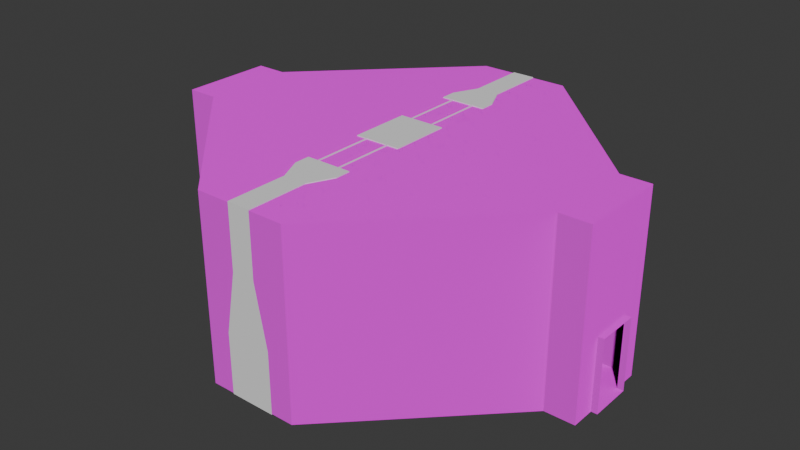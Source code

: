 # Source: LCon4Way001.blend  (saved by Blender 4.4.32; exported with 4.5.12 LTS)
import bpy
from mathutils import Matrix  # noqa: F401  (used for matrix-valued properties, if any)

bpy.ops.wm.read_factory_settings(use_empty=True)
scene = bpy.context.scene
scene.name = 'Scene'

# ---- images (referenced by path relative to the original .blend; pixels are not part of the script)
import os
ASSET_DIR = os.environ.get("B2B_ASSET_DIR", "")  # directory of the original .blend (textures are referenced by path, not embedded)
HERE = os.path.dirname(os.path.abspath(__file__))  # packed textures are extracted next to this script under _unpacked/

def load_image(name, relpath, width, height, colorspace="sRGB"):
    """Load a texture the original file referenced (path relative to the .blend, or extracted next to this script)."""
    p = next((c for c in (os.path.join(HERE, relpath), os.path.join(ASSET_DIR, relpath)) if relpath and os.path.exists(c)), "")
    if p:
        img = bpy.data.images.load(p, check_existing=True)
        img.name = name
    else:  # same state as the original file: an image datablock whose file is absent (Cycles renders it pink)
        img = bpy.data.images.new(name, width, height)
        img.source = "FILE"
        img.filepath = "//" + (relpath or name)
    img.colorspace_settings.name = colorspace
    return img
img_concretefloor_jpg = load_image('concretefloor.jpg', 'concretefloor.jpg', 1024, 1024, 'sRGB')
img_concrete_floor_png = load_image('concrete_floor.png', 'concrete_floor.png', 1024, 1024, 'sRGB')
img_whitewall1_png = load_image('whitewall1.png', 'whitewall1.png', 1024, 1024, 'sRGB')
img_whitewall1_specular_png = load_image('whitewall1_specular.png', 'whitewall1_specular.png', 1024, 1024, 'sRGB')
img_whitewall_jpg = load_image('whitewall.jpg', 'whitewall.jpg', 1024, 1024, 'sRGB')
img_whitewall_specular_png = load_image('whitewall_specular.png', 'whitewall_specular.png', 1024, 1024, 'sRGB')

# ---- materials (node trees are filled in below, after node groups)
mat_material = bpy.data.materials.new('Material')
mat_material.use_backface_culling = True
mat_material_001 = bpy.data.materials.new('Material.001')
mat_material_001.use_backface_culling = True
mat_material_002 = bpy.data.materials.new('Material.002')
mat_material_002.use_backface_culling = True
mat_material_002.use_backface_culling_lightprobe_volume = False

# ---- material node trees
mat_material.use_nodes = True; mat_material.node_tree.nodes.clear()
_N = mat_material.node_tree.nodes; _L = mat_material.node_tree.links
n0 = _N.new('ShaderNodeBsdfPrincipled'); n0.name = 'Principled BSDF'; n0.location = (10, 300)
n1 = _N.new('ShaderNodeOutputMaterial'); n1.name = 'Material Output'; n1.location = (300, 300)
n2 = _N.new('ShaderNodeTexImage'); n2.name = 'Image Texture'; n2.location = (-280, 280)
n2.image = img_concretefloor_jpg
n3 = _N.new('ShaderNodeTexImage'); n3.name = 'Image Texture.001'; n3.location = (-383, -14)
n3.image = img_concrete_floor_png
_L.new(n0.outputs[0], n1.inputs[0])
_L.new(n2.outputs[0], n0.inputs[0])
_L.new(n3.outputs[0], n0.inputs[5])
n1.is_active_output = True
mat_material_001.use_nodes = True; mat_material_001.node_tree.nodes.clear()
_N = mat_material_001.node_tree.nodes; _L = mat_material_001.node_tree.links
n0 = _N.new('ShaderNodeBsdfPrincipled'); n0.name = 'Principled BSDF'; n0.location = (10, 300)
n1 = _N.new('ShaderNodeOutputMaterial'); n1.name = 'Material Output'; n1.location = (300, 300)
n2 = _N.new('ShaderNodeTexImage'); n2.name = 'Image Texture'; n2.location = (-280, 280)
n2.image = img_whitewall1_png
n3 = _N.new('ShaderNodeTexImage'); n3.name = 'Image Texture.001'; n3.location = (-164, -99)
n3.image = img_whitewall1_specular_png
_L.new(n0.outputs[0], n1.inputs[0])
_L.new(n2.outputs[0], n0.inputs[0])
_L.new(n3.outputs[0], n0.inputs[5])
n1.is_active_output = True
mat_material_002.use_nodes = True; mat_material_002.node_tree.nodes.clear()
_N = mat_material_002.node_tree.nodes; _L = mat_material_002.node_tree.links
n0 = _N.new('ShaderNodeBsdfPrincipled'); n0.name = 'Principled BSDF'; n0.location = (10, 300)
n1 = _N.new('ShaderNodeOutputMaterial'); n1.name = 'Material Output'; n1.location = (300, 300)
n2 = _N.new('ShaderNodeTexImage'); n2.name = 'Image Texture'; n2.location = (-280, 280)
n2.image = img_whitewall_jpg
n3 = _N.new('ShaderNodeTexImage'); n3.name = 'Image Texture.001'; n3.location = (-358, -41)
n3.image = img_whitewall_specular_png
_L.new(n0.outputs[0], n1.inputs[0])
_L.new(n2.outputs[0], n0.inputs[0])
_L.new(n3.outputs[0], n0.inputs[5])
n1.is_active_output = True

# ---- world
world_world = bpy.data.worlds.new('World'); scene.world = world_world
world_world.use_nodes = True; world_world.node_tree.nodes.clear()
_N = world_world.node_tree.nodes; _L = world_world.node_tree.links
n0 = _N.new('ShaderNodeOutputWorld'); n0.name = 'World Output'; n0.location = (300, 300)
n1 = _N.new('ShaderNodeBackground'); n1.name = 'Background'; n1.location = (10, 300)
n1.inputs[0].default_value = (0.05088, 0.05088, 0.05088, 1.0)
_L.new(n1.outputs[0], n0.inputs[0])
n0.is_active_output = True
world_world.color = (0.05088, 0.05088, 0.05088)
world_world.sun_shadow_jitter_overblur = 0.0

# ---- meshes
me_cube_001 = bpy.data.meshes.new('Cube.001')
me_cube_001.from_pydata([(7.3, -1.495, 1.827), (7.3, 1.505, 1.827), (7.3, 0.7045, 1.227), (7.3, -0.6955, 1.227), (7.3, 0.7045, -1.173), (7.3, -0.6955, -1.173), (7.3, -1.495, -1.173), (7.3, 1.505, -1.173), (7.5, -0.6955, -1.173), (7.5, 0.7045, -1.173), (7.5, -0.6955, 1.227), (7.5, 0.7045, 1.227), (-7.3, 1.505, 1.827), (-7.3, -1.495, 1.827), (-7.3, -0.6955, 1.227), (-7.3, 0.7045, 1.227), (-7.3, -0.6955, -1.173), (-7.3, 0.7045, -1.173), (-7.3, 1.505, -1.173), (-7.3, -1.495, -1.173), (-7.5, 0.7045, -1.173), (-7.5, -0.6955, -1.173), (-7.5, 0.7045, 1.227), (-7.5, -0.6955, 1.227), (-1.5, -6.295, -1.173), (1.5, -6.295, -1.173), (-6.8, -0.6955, -1.173), (-6.8, 0.7045, -1.173), (-6.3, 1.505, -1.173), (-6.3, -1.495, -1.173), (6.8, 0.7045, -1.173), (6.8, -0.6955, -1.173), (6.3, -1.495, -1.173), (6.3, 1.505, -1.173), (1.5, 6.305, -1.173), (-1.5, 6.305, -1.173), (-1.5, -6.295, 1.827), (1.5, -6.295, 1.827), (-6.3, 1.505, 1.827), (-6.3, -1.495, 1.827), (6.3, -1.495, 1.827), (6.3, 1.505, 1.827), (1.5, 6.305, 1.827), (-1.5, 6.305, 1.827), (7.3, -1.495, 4.827), (7.3, 1.505, 4.827), (-7.3, 1.505, 4.827), (-7.3, -1.495, 4.827), (-1.5, -6.295, 4.827), (1.5, -6.295, 4.827), (-6.3, 1.505, 4.827), (-6.3, -1.495, 4.827), (6.3, -1.495, 4.827), (6.3, 1.505, 4.827), (1.5, 6.305, 4.827), (-1.5, 6.305, 4.827)], [], [(43, 35, 34, 42), (1, 2, 3, 0), (1, 7, 4, 2), (3, 5, 6, 0), (3, 2, 11, 10), (5, 3, 10, 8), (2, 4, 9, 11), (13, 14, 15, 12), (13, 19, 16, 14), (15, 17, 18, 12), (15, 14, 23, 22), (17, 15, 22, 20), (14, 16, 21, 23), (5, 8, 9, 4), (17, 20, 21, 16), (17, 16, 26, 27), (16, 19, 29, 26), (18, 17, 27, 28), (28, 27, 26, 29), (5, 4, 30, 31), (4, 7, 33, 30), (6, 5, 31, 32), (32, 31, 30, 33), (33, 7, 1, 41), (29, 19, 13, 39), (6, 32, 40, 0), (18, 28, 38, 12), (41, 42, 34, 33), (32, 25, 37, 40), (24, 29, 39, 36), (43, 38, 28, 35), (24, 25, 32, 29), (35, 28, 33, 34), (28, 29, 32, 33), (41, 1, 45, 53), (40, 37, 49, 52), (1, 0, 44, 45), (36, 39, 51, 48), (39, 13, 47, 51), (38, 43, 55, 50), (0, 40, 52, 44), (42, 41, 53, 54), (13, 12, 46, 47), (12, 38, 50, 46), (53, 50, 55, 54), (43, 42, 54, 55), (52, 49, 48, 51), (50, 53, 52, 51), (47, 46, 50, 51), (44, 52, 53, 45), (49, 37, 36, 48), (25, 24, 36, 37)])
me_cube_001.polygons.foreach_set('material_index', [1, 1, 1, 1, 1, 1, 1, 1, 1, 1, 1, 1, 1, 0, 0, 0, 0, 0, 0, 0, 0, 0, 0, 1, 1, 1, 1, 1, 1, 1, 1, 0, 0, 0, 2, 2, 2, 2, 2, 2, 2, 2, 2, 2, 0, 1, 0, 0, 0, 0, 2, 0])
_uv = me_cube_001.uv_layers.new(name='UVMap')
_uv.uv.foreach_set('vector', [2.6, 0.9986, 2.6, 0.0009472, 1.0, 2.6, 1.0, 0.9986, 1.0, 0.9986, 0.7333, 0.8009, 0.2667, 0.8009, 4.768e-07, 0.9986, 1.0, 0.9986, 1.0, 0.0009472, 0.7333, 0.0009472, 0.7333, 0.8009, 0.2667, 0.8009, 0.2667, 0.0009472, 4.768e-07, 0.0009472, 4.768e-07, 0.9986, 2.933, 0.2009, 2.933, 0.6676, 3.0, 0.6676, 3.0, 0.2009, 2.933, 0.0009472, 2.933, 0.8009, 3.0, 0.8009, 3.0, 0.0009472, 2.933, 0.8009, 2.933, 0.0009472, 3.0, 0.0009472, 3.0, 0.8009, -2.384e-07, 0.9986, 0.2667, 0.8009, 0.7333, 0.8009, 1.0, 0.9986, -2.384e-07, 0.9986, -2.384e-07, 0.0009472, 0.2667, 0.0009472, 0.2667, 0.8009, 0.7333, 0.8009, 0.7333, 0.0009472, 1.0, 0.0009472, 1.0, 0.9986, -1.933, 0.6676, -1.933, 0.2009, -2.0, 0.2009, -2.0, 0.6676, -1.933, 0.0009472, -1.933, 0.8009, -2.0, 0.8009, -2.0, 0.0009472, -1.933, 0.8009, -1.933, 0.0009472, -2.0, 0.0009472, -2.0, 0.8009, 2.933, 0.2667, 3.0, 0.2667, 3.0, 0.7333, 2.933, 0.7333, -1.933, 0.7333, -2.0, 0.7333, -2.0, 0.2667, -1.933, 0.2667, -1.933, 0.7333, -1.933, 0.2667, -1.767, 0.2667, -1.767, 0.7333, -1.933, 0.2667, -1.933, -2.384e-07, -1.6, -2.384e-07, -1.767, 0.2667, -1.933, 1.0, -1.933, 0.7333, -1.767, 0.7333, -1.6, 1.0, -1.6, 1.0, -1.767, 0.7333, -1.767, 0.2667, -1.6, -2.384e-07, 2.933, 0.2667, 2.933, 0.7333, 2.767, 0.7333, 2.767, 0.2667, 2.933, 0.7333, 2.933, 1.0, 2.6, 1.0, 2.767, 0.7333, 2.933, 4.768e-07, 2.933, 0.2667, 2.767, 0.2667, 2.6, 4.768e-07, 2.6, 4.768e-07, 2.767, 0.2667, 2.767, 0.7333, 2.6, 1.0, 2.6, 0.0009472, 2.933, 0.0009472, 2.933, 0.9986, 2.6, 0.9986, -1.6, 0.0009472, -1.933, 0.0009472, -1.933, 0.9986, -1.6, 0.9986, 2.933, 0.0009472, 2.6, 0.0009472, 2.6, 0.9986, 2.933, 0.9986, -1.933, 0.0009472, -1.6, 0.0009472, -1.6, 0.9986, -1.933, 0.9986, 2.6, 0.9986, 1.0, 0.9986, 1.0, 0.0009472, 2.6, 0.0009472, 4.768e-07, 0.0009472, -1.6, 0.0009472, -1.6, 0.9986, 4.768e-07, 0.9986, -2.384e-07, 0.0009472, -1.6, 0.0009472, -1.6, 0.9986, -2.384e-07, 0.9986, 2.6, 0.9986, 1.0, 0.9986, 1.0, 0.0009472, 2.6, 0.0009472, -2.384e-07, -1.6, 1.0, -1.6, 2.6, 4.768e-07, -1.6, -2.384e-07, 2.98e-08, 2.6, -1.6, 1.0, 2.6, 1.0, 1.0, 2.6, -1.6, 1.0, -1.6, -2.384e-07, 2.6, 4.768e-07, 2.6, 1.0, 2.614, -0.003425, 2.95, -0.003425, 2.95, 1.003, 2.614, 1.003, -0.003424, -0.003425, -1.614, -0.003425, -1.614, 1.003, -0.003424, 1.003, 1.003, -0.003425, -0.003424, -0.003425, -0.003424, 1.003, 1.003, 1.003, -0.003425, -0.003425, -1.614, -0.003425, -1.614, 1.003, -0.003425, 1.003, -1.614, -0.003425, -1.95, -0.003425, -1.95, 1.003, -1.614, 1.003, 1.003, -0.003425, 2.614, -0.003425, 2.614, 1.003, 1.003, 1.003, 2.95, -0.003425, 2.614, -0.003425, 2.614, 1.003, 2.95, 1.003, 1.003, -0.003425, 2.614, -0.003425, 2.614, 1.003, 1.003, 1.003, -0.003425, -0.003425, 1.003, -0.003425, 1.003, 1.003, -0.003425, 1.003, -1.95, -0.003425, -1.614, -0.003425, -1.614, 1.003, -1.95, 1.003, 2.614, 1.003, -1.614, 1.003, -0.003425, 2.614, 1.003, 2.614, 2.614, -0.003425, 1.003, -0.003425, 1.003, 2.614, 2.614, 1.003, 2.614, -0.003424, 1.003, -1.614, -0.003425, -1.614, -1.614, -0.003425, -1.614, 1.003, 2.614, 1.003, 2.614, -0.003424, -1.614, -0.003425, -1.95, -0.003425, -1.95, 1.003, -1.614, 1.003, -1.614, -0.003425, 2.95, -0.003424, 2.614, -0.003424, 2.614, 1.003, 2.95, 1.003, 1.003, -1.614, -1.6, 0.9986, -0.003425, -0.003425, -0.003425, -1.614, -1.6, 0.0009472, -2.384e-07, 0.0009472, -2.384e-07, 0.9986, -1.6, 0.9986])
me_cube_001.materials.append(mat_material)
me_cube_001.materials.append(mat_material_001)
me_cube_001.materials.append(mat_material_002)
me_cube_001.use_mirror_x = True
me_cube_001.update()
me_cube = bpy.data.meshes.new('Cube')
me_cube.from_pydata([(-1.5, -1.0, -1.196), (-1.5, -1.0, 0.8045), (-1.5, 1.0, -1.196), (-1.5, 1.0, 0.8045), (1.5, -1.0, -1.196), (1.5, -1.0, 0.8045), (1.5, 1.0, -1.196), (1.5, 1.0, 0.8045), (-0.75, -1.0, 2.804), (-0.75, 1.0, 2.804), (0.75, 1.0, 2.804), (0.75, -1.0, 2.804), (-0.75, -1.0, 4.857), (-0.75, 1.0, 4.857), (0.75, 1.0, 4.857), (0.75, -1.0, 4.857), (-1.5, 3.0, -1.196), (-1.5, 3.0, 0.8045), (-1.5, 3.5, -1.196), (-1.5, 3.5, 0.8045), (1.5, 3.0, -1.196), (1.5, 3.0, 0.8045), (1.5, 3.5, -1.196), (1.5, 3.5, 0.8045), (-0.75, 3.0, 2.804), (-0.75, 3.5, 2.804), (0.75, 3.5, 2.804), (0.75, 3.0, 2.804), (-0.75, 3.0, 4.857), (-0.75, 3.5, 4.857), (0.75, 3.5, 4.857), (0.75, 3.0, 4.857), (-0.75, 4.3, 0.8045), (-0.75, 4.3, -1.196), (0.75, 4.3, -1.196), (0.75, 4.3, 0.8045), (-0.375, 4.3, 2.804), (0.375, 4.3, 2.804), (-0.375, 4.3, 4.857), (0.375, 4.3, 4.857), (-0.75, 6.3, 0.8045), (-0.75, 6.3, -1.196), (0.75, 6.3, -1.196), (0.75, 6.3, 0.8045), (-0.375, 6.3, 2.804), (0.375, 6.3, 2.804), (-0.375, 6.3, 4.857), (0.375, 6.3, 4.857), (1.5, -3.0, -1.196), (1.5, -3.0, 0.8045), (1.5, -3.5, -1.196), (1.5, -3.5, 0.8045), (-1.5, -3.0, -1.196), (-1.5, -3.0, 0.8045), (-1.5, -3.5, -1.196), (-1.5, -3.5, 0.8045), (0.75, -3.0, 2.804), (0.75, -3.5, 2.804), (-0.75, -3.5, 2.804), (-0.75, -3.0, 2.804), (0.75, -3.0, 4.857), (0.75, -3.5, 4.857), (-0.75, -3.5, 4.857), (-0.75, -3.0, 4.857), (0.75, -4.3, 0.8045), (0.75, -4.3, -1.196), (-0.75, -4.3, -1.196), (-0.75, -4.3, 0.8045), (0.375, -4.3, 2.804), (-0.375, -4.3, 2.804), (0.375, -4.3, 4.857), (-0.375, -4.3, 4.857), (0.75, -6.3, 0.8045), (0.75, -6.3, -1.196), (-0.75, -6.3, -1.196), (-0.75, -6.3, 0.8045), (0.375, -6.3, 2.804), (-0.375, -6.3, 2.804), (0.375, -6.3, 4.857), (-0.375, -6.3, 4.857), (0.375, -3.011, 3.377), (-0.375, -3.011, 3.377), (0.375, -3.011, 4.879), (-0.375, -3.011, 4.879), (-0.375, 3.014, 3.377), (0.375, 3.014, 3.377), (-0.375, 3.014, 4.879), (0.375, 3.014, 4.879), (-0.25, -3.011, 2.377), (0.25, -3.011, 2.377), (-0.25, 3.014, 2.377), (0.25, 3.014, 2.377), (-0.25, -3.011, -1.223), (0.25, -3.011, -1.223), (-0.25, 3.014, -1.223), (0.25, 3.014, -1.223), (0.25, -0.9908, -1.223), (-0.25, -0.9908, 2.377), (-0.25, 0.9936, 2.377), (0.25, 0.9936, 2.377), (0.25, -0.9908, 2.377), (-0.375, -0.9908, 3.377), (-0.375, 0.9936, 3.377), (-0.375, -0.9908, 4.879), (-0.375, 0.9936, 4.879), (0.375, -0.9908, 4.879), (-0.1, -2.7, -1.181), (0.375, 0.9936, 4.879), (0.375, 0.9936, 3.377), (0.375, -0.9908, 3.377), (-0.1, -3.0, 1.58), (-0.1, -3.0, -1.181), (-0.1, -2.7, 1.219), (-0.25, -0.9908, -1.223), (-0.25, 0.9936, -1.223), (0.25, 0.9936, -1.223), (0.375, 1.303, 3.377), (0.375, 2.704, 3.377), (0.25, 1.303, 2.377), (0.25, 2.704, 2.377), (0.25, 1.303, -1.223), (0.25, 2.704, -1.223), (-0.25, 2.704, -1.223), (-0.25, 1.303, -1.223), (-0.25, 2.704, 2.377), (-0.25, 1.303, 2.377), (-0.375, 2.704, 3.377), (-0.375, 1.303, 3.377), (-0.375, 2.704, 4.879), (-0.375, 1.303, 4.879), (0.375, 2.704, 4.879), (0.375, 1.303, 4.879), (-0.25, 3.014, 1.181), (-0.25, 0.9936, 1.181), (-0.25, 1.303, 1.181), (-0.25, 2.704, 1.181), (0.375, -1.301, 4.879), (0.375, -2.702, 4.879), (-0.375, -1.301, 4.879), (-0.375, -2.702, 4.879), (-0.375, -1.301, 3.377), (-0.375, -2.702, 3.377), (-0.25, -1.301, 2.377), (-0.25, -2.702, 2.377), (-0.25, -1.301, -1.223), (-0.25, -2.702, -1.223), (0.25, -2.702, -1.223), (0.25, -1.301, -1.223), (0.25, -2.702, 2.377), (0.25, -1.301, 2.377), (0.375, -2.702, 3.377), (0.375, -1.301, 3.377), (-0.25, -3.011, 1.177), (-0.25, -0.9908, 1.177), (-0.25, -2.702, 1.177), (-0.25, -1.301, 1.177)], [], [(0, 1, 3, 2), (2, 3, 7, 6), (6, 7, 5, 4), (4, 5, 1, 0), (2, 6, 4, 0), (5, 7, 10, 11), (8, 11, 15, 12), (3, 1, 8, 9), (1, 5, 11, 8), (7, 3, 9, 10), (14, 13, 12, 15), (10, 9, 13, 14), (11, 10, 14, 15), (9, 8, 12, 13), (16, 17, 19, 18), (22, 18, 33, 34), (22, 23, 21, 20), (20, 21, 17, 16), (18, 22, 20, 16), (21, 23, 26, 27), (24, 27, 31, 28), (19, 17, 24, 25), (17, 21, 27, 24), (25, 29, 38, 36), (30, 29, 28, 31), (23, 22, 34, 35), (27, 26, 30, 31), (25, 24, 28, 29), (38, 39, 47, 46), (39, 37, 45, 47), (33, 32, 40, 41), (30, 26, 37, 39), (26, 23, 35, 37), (18, 19, 32, 33), (29, 30, 39, 38), (19, 25, 36, 32), (41, 40, 43, 42), (43, 40, 44, 45), (45, 44, 46, 47), (37, 35, 43, 45), (35, 34, 42, 43), (34, 33, 41, 42), (36, 38, 46, 44), (32, 36, 44, 40), (48, 49, 51, 50), (54, 50, 65, 66), (54, 55, 53, 52), (52, 53, 49, 48), (50, 54, 52, 48), (53, 55, 58, 59), (56, 59, 63, 60), (51, 49, 56, 57), (49, 53, 59, 56), (57, 61, 70, 68), (62, 61, 60, 63), (55, 54, 66, 67), (59, 58, 62, 63), (57, 56, 60, 61), (70, 71, 79, 78), (71, 69, 77, 79), (65, 64, 72, 73), (62, 58, 69, 71), (58, 55, 67, 69), (50, 51, 64, 65), (61, 62, 71, 70), (51, 57, 68, 64), (73, 72, 75, 74), (75, 72, 76, 77), (77, 76, 78, 79), (69, 67, 75, 77), (67, 66, 74, 75), (66, 65, 73, 74), (68, 70, 78, 76), (64, 68, 76, 72), (130, 117, 85, 87), (126, 128, 86, 84), (150, 80, 89, 148), (148, 89, 93, 146), (126, 84, 90, 124), (121, 122, 94, 95), (135, 132, 94, 122), (118, 99, 115, 120), (140, 101, 97, 142), (96, 113, 114, 115), (147, 144, 113, 96), (112, 106, 111, 110), (155, 153, 113, 144), (116, 108, 99, 118), (140, 138, 103, 101), (136, 151, 109, 105), (85, 117, 119, 91), (117, 116, 118, 119), (91, 119, 121, 95), (119, 118, 120, 121), (133, 134, 123, 114), (115, 114, 123, 120), (120, 123, 122, 121), (102, 127, 125, 98), (127, 126, 124, 125), (102, 104, 129, 127), (127, 129, 128, 126), (107, 108, 116, 131), (131, 116, 117, 130), (125, 124, 135, 134), (98, 125, 134, 133), (124, 90, 132, 135), (82, 80, 150, 137), (137, 150, 151, 136), (81, 83, 139, 141), (141, 139, 138, 140), (152, 154, 145, 92), (93, 92, 145, 146), (146, 145, 144, 147), (81, 141, 143, 88), (141, 140, 142, 143), (100, 149, 147, 96), (149, 148, 146, 147), (109, 151, 149, 100), (151, 150, 148, 149), (143, 142, 155, 154), (88, 143, 154, 152), (142, 97, 153, 155)])
_uv = me_cube.uv_layers.new(name='UVMap')
_uv.uv.foreach_set('vector', [0.375, 0.0, 0.625, 0.0, 0.625, 0.25, 0.375, 0.25, 0.375, 0.25, 0.625, 0.25, 0.625, 0.5, 0.375, 0.5, 0.375, 0.5, 0.625, 0.5, 0.625, 0.75, 0.375, 0.75, 0.375, 0.75, 0.625, 0.75, 0.625, 1.0, 0.375, 1.0, 0.125, 0.5, 0.375, 0.5, 0.375, 0.75, 0.125, 0.75, 0.625, 0.75, 0.625, 0.5, 0.625, 0.5, 0.625, 0.75, 0.625, 1.0, 0.625, 0.75, 0.625, 0.75, 0.625, 1.0, 0.625, 0.25, 0.625, 0.0, 0.625, 0.0, 0.625, 0.25, 0.625, 1.0, 0.625, 0.75, 0.625, 0.75, 0.625, 1.0, 0.625, 0.5, 0.625, 0.25, 0.625, 0.25, 0.625, 0.5, 0.625, 0.5, 0.875, 0.5, 0.875, 0.75, 0.625, 0.75, 0.625, 0.5, 0.625, 0.25, 0.625, 0.25, 0.625, 0.5, 0.625, 0.75, 0.625, 0.5, 0.625, 0.5, 0.625, 0.75, 0.625, 0.25, 0.625, 0.0, 0.625, 0.0, 0.625, 0.25, 0.375, 0.0, 0.625, 0.0, 0.625, 0.25, 0.375, 0.25, 0.375, 0.5, 0.125, 0.5, 0.125, 0.5, 0.375, 0.5, 0.375, 0.5, 0.625, 0.5, 0.625, 0.75, 0.375, 0.75, 0.375, 0.75, 0.625, 0.75, 0.625, 1.0, 0.375, 1.0, 0.125, 0.5, 0.375, 0.5, 0.375, 0.75, 0.125, 0.75, 0.625, 0.75, 0.625, 0.5, 0.625, 0.5, 0.625, 0.75, 0.625, 1.0, 0.625, 0.75, 0.625, 0.75, 0.625, 1.0, 0.625, 0.25, 0.625, 0.0, 0.625, 0.0, 0.625, 0.25, 0.625, 1.0, 0.625, 0.75, 0.625, 0.75, 0.625, 1.0, 0.625, 0.25, 0.625, 0.25, 0.625, 0.25, 0.625, 0.25, 0.625, 0.5, 0.875, 0.5, 0.875, 0.75, 0.625, 0.75, 0.625, 0.5, 0.375, 0.5, 0.375, 0.5, 0.625, 0.5, 0.625, 0.75, 0.625, 0.5, 0.625, 0.5, 0.625, 0.75, 0.625, 0.25, 0.625, 0.0, 0.625, 0.0, 0.625, 0.25, 0.875, 0.5, 0.625, 0.5, 0.625, 0.5, 0.875, 0.5, 0.625, 0.5, 0.625, 0.5, 0.625, 0.5, 0.625, 0.5, 0.375, 0.25, 0.625, 0.25, 0.625, 0.25, 0.375, 0.25, 0.625, 0.5, 0.625, 0.5, 0.625, 0.5, 0.625, 0.5, 0.625, 0.5, 0.625, 0.5, 0.625, 0.5, 0.625, 0.5, 0.375, 0.25, 0.625, 0.25, 0.625, 0.25, 0.375, 0.25, 0.875, 0.5, 0.625, 0.5, 0.625, 0.5, 0.875, 0.5, 0.625, 0.25, 0.625, 0.25, 0.625, 0.25, 0.625, 0.25, 0.375, 0.25, 0.625, 0.25, 0.625, 0.5, 0.375, 0.5, 0.625, 0.5, 0.625, 0.25, 0.625, 0.25, 0.625, 0.5, 0.625, 0.5, 0.625, 0.25, 0.625, 0.25, 0.625, 0.5, 0.625, 0.5, 0.625, 0.5, 0.625, 0.5, 0.625, 0.5, 0.625, 0.5, 0.375, 0.5, 0.375, 0.5, 0.625, 0.5, 0.375, 0.5, 0.125, 0.5, 0.125, 0.5, 0.375, 0.5, 0.625, 0.25, 0.625, 0.25, 0.625, 0.25, 0.625, 0.25, 0.625, 0.25, 0.625, 0.25, 0.625, 0.25, 0.625, 0.25, 0.375, 0.0, 0.625, 0.0, 0.625, 0.25, 0.375, 0.25, 0.375, 0.5, 0.125, 0.5, 0.125, 0.5, 0.375, 0.5, 0.375, 0.5, 0.625, 0.5, 0.625, 0.75, 0.375, 0.75, 0.375, 0.75, 0.625, 0.75, 0.625, 1.0, 0.375, 1.0, 0.125, 0.5, 0.375, 0.5, 0.375, 0.75, 0.125, 0.75, 0.625, 0.75, 0.625, 0.5, 0.625, 0.5, 0.625, 0.75, 0.625, 1.0, 0.625, 0.75, 0.625, 0.75, 0.625, 1.0, 0.625, 0.25, 0.625, 0.0, 0.625, 0.0, 0.625, 0.25, 0.625, 1.0, 0.625, 0.75, 0.625, 0.75, 0.625, 1.0, 0.625, 0.25, 0.625, 0.25, 0.625, 0.25, 0.625, 0.25, 0.625, 0.5, 0.875, 0.5, 0.875, 0.75, 0.625, 0.75, 0.625, 0.5, 0.375, 0.5, 0.375, 0.5, 0.625, 0.5, 0.625, 0.75, 0.625, 0.5, 0.625, 0.5, 0.625, 0.75, 0.625, 0.25, 0.625, 0.0, 0.625, 0.0, 0.625, 0.25, 0.875, 0.5, 0.625, 0.5, 0.625, 0.5, 0.875, 0.5, 0.625, 0.5, 0.625, 0.5, 0.625, 0.5, 0.625, 0.5, 0.375, 0.25, 0.625, 0.25, 0.625, 0.25, 0.375, 0.25, 0.625, 0.5, 0.625, 0.5, 0.625, 0.5, 0.625, 0.5, 0.625, 0.5, 0.625, 0.5, 0.625, 0.5, 0.625, 0.5, 0.375, 0.25, 0.625, 0.25, 0.625, 0.25, 0.375, 0.25, 0.875, 0.5, 0.625, 0.5, 0.625, 0.5, 0.875, 0.5, 0.625, 0.25, 0.625, 0.25, 0.625, 0.25, 0.625, 0.25, 0.375, 0.25, 0.625, 0.25, 0.625, 0.5, 0.375, 0.5, 0.625, 0.5, 0.625, 0.25, 0.625, 0.25, 0.625, 0.5, 0.625, 0.5, 0.625, 0.25, 0.625, 0.25, 0.625, 0.5, 0.625, 0.5, 0.625, 0.5, 0.625, 0.5, 0.625, 0.5, 0.625, 0.5, 0.375, 0.5, 0.375, 0.5, 0.625, 0.5, 0.375, 0.5, 0.125, 0.5, 0.125, 0.5, 0.375, 0.5, 0.625, 0.25, 0.625, 0.25, 0.625, 0.25, 0.625, 0.25, 0.625, 0.25, 0.625, 0.25, 0.625, 0.25, 0.625, 0.25, 0.625, 1.0, 0.625, 1.0, 0.625, 1.0, 0.625, 1.0, 0.625, 0.75, 0.625, 0.75, 0.625, 0.75, 0.625, 0.75, 0.625, 1.0, 0.625, 1.0, 0.625, 1.0, 0.625, 1.0, 0.625, 1.0, 0.625, 1.0, 0.625, 1.0, 0.625, 1.0, 0.625, 0.75, 0.625, 0.75, 0.625, 0.75, 0.625, 0.75, 0.625, 1.0, 0.625, 0.75, 0.625, 0.75, 0.625, 1.0, 0.625, 0.75, 0.625, 0.75, 0.625, 0.75, 0.625, 0.75, 0.625, 1.0, 0.625, 1.0, 0.625, 1.0, 0.625, 1.0, 0.625, 0.75, 0.625, 0.75, 0.625, 0.75, 0.625, 0.75, 0.625, 1.0, 0.625, 0.75, 0.625, 0.75, 0.625, 1.0, 0.625, 1.0, 0.625, 0.75, 0.625, 0.75, 0.625, 1.0, 0.0, 0.6667, 1.0, 0.6667, 1.0, 1.0, 0.0, 1.0, 0.625, 0.75, 0.625, 0.75, 0.625, 0.75, 0.625, 0.75, 0.625, 1.0, 0.625, 1.0, 0.625, 1.0, 0.625, 1.0, 0.625, 0.75, 0.625, 0.75, 0.625, 0.75, 0.625, 0.75, 0.625, 1.0, 0.625, 1.0, 0.625, 1.0, 0.625, 1.0, 0.625, 1.0, 0.625, 1.0, 0.625, 1.0, 0.625, 1.0, 0.625, 1.0, 0.625, 1.0, 0.625, 1.0, 0.625, 1.0, 0.625, 1.0, 0.625, 1.0, 0.625, 1.0, 0.625, 1.0, 0.625, 1.0, 0.625, 1.0, 0.625, 1.0, 0.625, 1.0, 0.625, 0.75, 0.625, 0.75, 0.625, 0.75, 0.625, 0.75, 0.625, 1.0, 0.625, 0.75, 0.625, 0.75, 0.625, 1.0, 0.625, 1.0, 0.625, 0.75, 0.625, 0.75, 0.625, 1.0, 0.625, 0.75, 0.625, 0.75, 0.625, 0.75, 0.625, 0.75, 0.625, 0.75, 0.625, 0.75, 0.625, 0.75, 0.625, 0.75, 0.625, 0.75, 0.625, 0.75, 0.625, 0.75, 0.625, 0.75, 0.625, 0.75, 0.625, 0.75, 0.625, 0.75, 0.625, 0.75, 0.625, 1.0, 0.625, 1.0, 0.625, 1.0, 0.625, 1.0, 0.625, 1.0, 0.625, 1.0, 0.625, 1.0, 0.625, 1.0, 0.625, 0.75, 0.625, 0.75, 0.625, 0.75, 0.625, 0.75, 0.625, 0.75, 0.625, 0.75, 0.625, 0.75, 0.625, 0.75, 0.625, 0.75, 0.625, 0.75, 0.625, 0.75, 0.625, 0.75, 0.625, 1.0, 0.625, 1.0, 0.625, 1.0, 0.625, 1.0, 0.625, 1.0, 0.625, 1.0, 0.625, 1.0, 0.625, 1.0, 0.625, 0.75, 0.625, 0.75, 0.625, 0.75, 0.625, 0.75, 0.625, 0.75, 0.625, 0.75, 0.625, 0.75, 0.625, 0.75, 0.625, 0.75, 0.625, 0.75, 0.625, 0.75, 0.625, 0.75, 0.625, 1.0, 0.625, 0.75, 0.625, 0.75, 0.625, 1.0, 0.625, 1.0, 0.625, 0.75, 0.625, 0.75, 0.625, 1.0, 0.625, 0.75, 0.625, 0.75, 0.625, 0.75, 0.625, 0.75, 0.625, 0.75, 0.625, 0.75, 0.625, 0.75, 0.625, 0.75, 0.625, 1.0, 0.625, 1.0, 0.625, 1.0, 0.625, 1.0, 0.625, 1.0, 0.625, 1.0, 0.625, 1.0, 0.625, 1.0, 0.625, 1.0, 0.625, 1.0, 0.625, 1.0, 0.625, 1.0, 0.625, 1.0, 0.625, 1.0, 0.625, 1.0, 0.625, 1.0, 0.625, 0.75, 0.625, 0.75, 0.625, 0.75, 0.625, 0.75, 0.625, 0.75, 0.625, 0.75, 0.625, 0.75, 0.625, 0.75, 0.625, 0.75, 0.625, 0.75, 0.625, 0.75, 0.625, 0.75])
me_cube.update()

# ---- objects
ob_cube_col = bpy.data.objects.new('Cube-col', me_cube_001)
ob_checkpoint_col = bpy.data.objects.new('checkpoint-col', me_cube)

# ---- transforms, parenting, visibility, modifiers, constraints
ob_cube_col.location = (0.0, 0.0, 0.0)
ob_cube_col.use_mesh_mirror_x = True
ob_checkpoint_col.location = (0.0, 0.0, 0.0)

# ---- collection membership
scene.collection.objects.link(ob_cube_col)
scene.collection.objects.link(ob_checkpoint_col)

# ---- scene / render settings (as saved in the file)
scene.frame_start = 1; scene.frame_end = 30; scene.frame_set(30)
scene.render.engine = 'BLENDER_EEVEE_NEXT'
bpy.context.view_layer.update()

# ---- added for rendering (the .blend has no active camera and no usable light): camera, sun
cam_auto = bpy.data.cameras.new('AutoCamera')
cam_auto.lens = 50.0
cam_auto.sensor_width = 36.0
cam_auto.clip_end = 1000.0
ob_auto_camera = bpy.data.objects.new('AutoCamera', cam_auto)
scene.collection.objects.link(ob_auto_camera)
ob_auto_camera.location = (18.9864, -22.7815, 17.0169)
ob_auto_camera.rotation_euler = (1.09748, -7.21219e-08, 0.694738)
scene.camera = ob_auto_camera
light_auto_sun = bpy.data.lights.new('AutoSun', 'SUN')
light_auto_sun.energy = 3.0
light_auto_sun.angle = 0.0523599
ob_auto_sun = bpy.data.objects.new('AutoSun', light_auto_sun)
scene.collection.objects.link(ob_auto_sun)
ob_auto_sun.rotation_euler = (0.872665, 0.174533, 0.523599)
bpy.context.view_layer.update()
